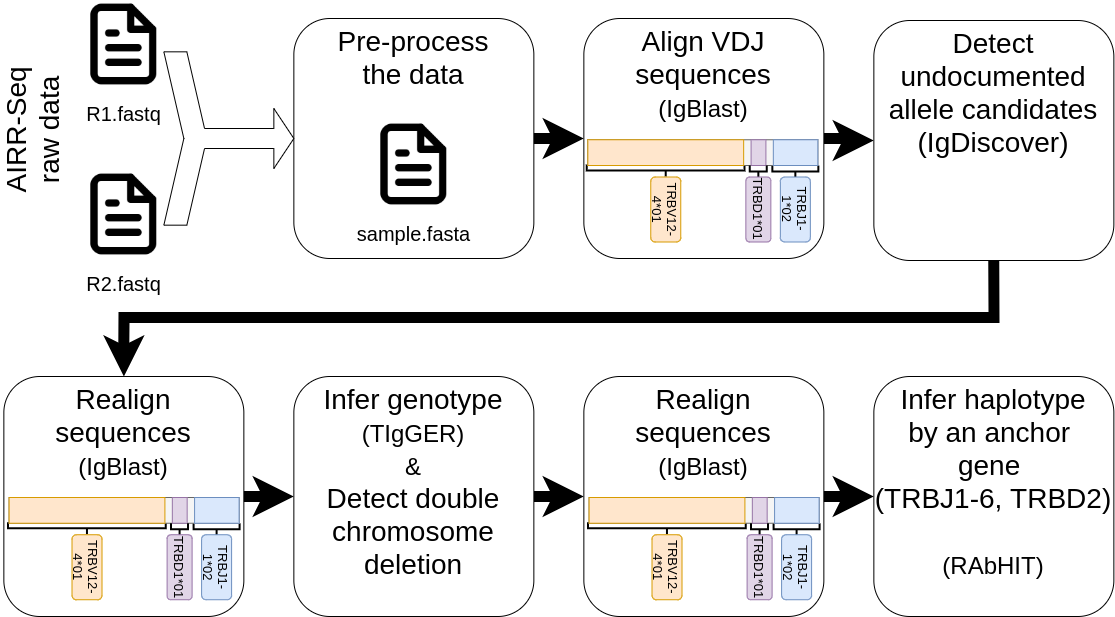

The diagram above was exported from draw.io. Its source (the exported page's mxGraphModel, read from the mxfile embedded in the PNG):
<mxGraphModel dx="3076" dy="-368" grid="1" gridSize="10" guides="1" tooltips="1" connect="1" arrows="1" fold="1" page="1" pageScale="1" pageWidth="827" pageHeight="1169" math="0" shadow="0">
  <root>
    <mxCell id="0" />
    <mxCell id="1" parent="0" />
    <mxCell id="2" value="&lt;font style=&quot;font-size: 20px&quot;&gt;R1.fastq&lt;/font&gt;" style="shape=image;html=1;verticalAlign=top;verticalLabelPosition=bottom;labelBackgroundColor=#ffffff;imageAspect=0;aspect=fixed;image=https://cdn1.iconfinder.com/data/icons/feather-2/24/file-text-128.png;fontSize=28;" vertex="1" parent="1">
      <mxGeometry x="-1502.65" y="1262" width="88" height="88" as="geometry" />
    </mxCell>
    <mxCell id="3" value="&lt;font style=&quot;font-size: 20px&quot;&gt;R2.fastq&lt;/font&gt;" style="shape=image;html=1;verticalAlign=top;verticalLabelPosition=bottom;labelBackgroundColor=#ffffff;imageAspect=0;aspect=fixed;image=https://cdn1.iconfinder.com/data/icons/feather-2/24/file-text-128.png;fontSize=28;" vertex="1" parent="1">
      <mxGeometry x="-1502.65" y="1432" width="88" height="88" as="geometry" />
    </mxCell>
    <mxCell id="4" value="" style="group" vertex="1" connectable="0" parent="1">
      <mxGeometry x="-1288.65" y="1280" width="240" height="240" as="geometry" />
    </mxCell>
    <mxCell id="5" value="Pre-process&lt;br style=&quot;font-size: 28px;&quot;&gt;the data" style="rounded=1;whiteSpace=wrap;html=1;fontSize=28;horizontal=1;verticalAlign=top;" vertex="1" parent="4">
      <mxGeometry width="240" height="240" as="geometry" />
    </mxCell>
    <mxCell id="6" value="&lt;font style=&quot;font-size: 20px&quot;&gt;sample.fasta&lt;/font&gt;" style="shape=image;html=1;verticalAlign=top;verticalLabelPosition=bottom;labelBackgroundColor=#ffffff;imageAspect=0;aspect=fixed;image=https://cdn1.iconfinder.com/data/icons/feather-2/24/file-text-128.png;fontSize=28;" vertex="1" parent="4">
      <mxGeometry x="76" y="102" width="88" height="88" as="geometry" />
    </mxCell>
    <mxCell id="7" style="edgeStyle=orthogonalEdgeStyle;rounded=0;orthogonalLoop=1;jettySize=auto;html=1;exitX=1;exitY=0.5;exitDx=0;exitDy=0;strokeWidth=11;fontSize=10;" edge="1" source="8" target="21" parent="1">
      <mxGeometry relative="1" as="geometry" />
    </mxCell>
    <mxCell id="8" value="Align VDJ sequences&lt;br&gt;&lt;font style=&quot;font-size: 24px&quot;&gt;(IgBlast)&lt;/font&gt;" style="rounded=1;whiteSpace=wrap;html=1;fontSize=28;horizontal=1;verticalAlign=top;" vertex="1" parent="1">
      <mxGeometry x="-998.65" y="1280" width="240" height="240" as="geometry" />
    </mxCell>
    <mxCell id="9" value="" style="group" vertex="1" connectable="0" parent="1">
      <mxGeometry x="-995.6499999999999" y="1401.26" width="231.50044907778656" height="102.24000000000001" as="geometry" />
    </mxCell>
    <mxCell id="10" value="" style="strokeWidth=2;html=1;shape=mxgraph.flowchart.annotation_2;align=left;pointerEvents=1;fillColor=none;rotation=-90;direction=east;fontSize=10;" vertex="1" parent="9">
      <mxGeometry x="72.86999999999989" y="-48.12999999999988" width="12" height="157.74" as="geometry" />
    </mxCell>
    <mxCell id="11" value="" style="strokeWidth=2;html=1;shape=mxgraph.flowchart.annotation_2;align=left;pointerEvents=1;fillColor=none;direction=north;fontSize=10;" vertex="1" parent="9">
      <mxGeometry x="185.50044907778656" y="25.74422442244213" width="46" height="12" as="geometry" />
    </mxCell>
    <mxCell id="12" value="TRBV12-4*01" style="rounded=1;whiteSpace=wrap;html=1;strokeColor=#d79b00;fillColor=#ffe6cc;fontSize=13;rotation=90;" vertex="1" parent="9">
      <mxGeometry x="46.405036086607765" y="54.74000000000001" width="65" height="30" as="geometry" />
    </mxCell>
    <mxCell id="13" value="TRBJ1-1*02" style="rounded=1;whiteSpace=wrap;html=1;strokeColor=#6c8ebf;fillColor=#dae8fc;fontSize=13;rotation=90;" vertex="1" parent="9">
      <mxGeometry x="175.9999999999999" y="54.74000000000001" width="65" height="30" as="geometry" />
    </mxCell>
    <mxCell id="14" value="" style="rounded=0;whiteSpace=wrap;html=1;strokeColor=#666666;fillColor=#f5f5f5;fontColor=#333333;fontSize=8;" vertex="1" parent="9">
      <mxGeometry x="0.9999999999998863" width="229.99999999999997" height="25.73999999999998" as="geometry" />
    </mxCell>
    <mxCell id="15" value="" style="verticalLabelPosition=middle;verticalAlign=middle;html=1;shape=mxgraph.basic.rect;fillColor=#ffe6cc;fillColor2=none;strokeColor=#d79b00;strokeWidth=1;size=20;indent=5;fontSize=8;labelPosition=center;align=center;" vertex="1" parent="9">
      <mxGeometry x="0.9999999999998863" width="155.8064516129032" height="25.73999999999998" as="geometry" />
    </mxCell>
    <mxCell id="16" value="" style="verticalLabelPosition=bottom;verticalAlign=top;html=1;shape=mxgraph.basic.rect;fillColor=#e1d5e7;fillColor2=none;strokeColor=#9673a6;strokeWidth=1;size=20;indent=5;fontSize=8;" vertex="1" parent="9">
      <mxGeometry x="164.22580645161278" width="14.838709677419354" height="25.73999999999998" as="geometry" />
    </mxCell>
    <mxCell id="17" value="" style="verticalLabelPosition=bottom;verticalAlign=top;html=1;shape=mxgraph.basic.rect;fillColor=#dae8fc;fillColor2=none;strokeColor=#6c8ebf;strokeWidth=1;size=20;indent=5;fontSize=8;" vertex="1" parent="9">
      <mxGeometry x="186.4838709677418" width="44.51612903225806" height="25.73999999999998" as="geometry" />
    </mxCell>
    <mxCell id="18" value="" style="strokeWidth=2;html=1;shape=mxgraph.flowchart.annotation_2;align=left;pointerEvents=1;fillColor=none;direction=north;fontSize=10;" vertex="1" parent="9">
      <mxGeometry x="162.9999999999999" y="25.74000000000001" width="17" height="12" as="geometry" />
    </mxCell>
    <mxCell id="19" value="TRBD1*01" style="rounded=1;whiteSpace=wrap;html=1;strokeColor=#9673a6;fillColor=#e1d5e7;fontSize=13;rotation=90;" vertex="1" parent="9">
      <mxGeometry x="138.9999999999999" y="57.24000000000001" width="65" height="25" as="geometry" />
    </mxCell>
    <mxCell id="20" style="edgeStyle=orthogonalEdgeStyle;rounded=0;orthogonalLoop=1;jettySize=auto;html=1;exitX=0.5;exitY=1;exitDx=0;exitDy=0;entryX=0.5;entryY=0;entryDx=0;entryDy=0;strokeWidth=11;fontSize=10;" edge="1" source="21" target="25" parent="1">
      <mxGeometry relative="1" as="geometry">
        <Array as="points">
          <mxPoint x="-588.65" y="1579" />
          <mxPoint x="-1458.65" y="1579" />
        </Array>
      </mxGeometry>
    </mxCell>
    <mxCell id="21" value="Detect undocumented allele candidates&lt;br&gt;(IgDiscover)" style="rounded=1;whiteSpace=wrap;html=1;fontSize=28;horizontal=1;verticalAlign=top;" vertex="1" parent="1">
      <mxGeometry x="-708.65" y="1282" width="240" height="240" as="geometry" />
    </mxCell>
    <mxCell id="22" value="" style="html=1;shadow=0;dashed=0;align=center;verticalAlign=middle;shape=mxgraph.arrows2.tailedNotchedArrow;dy1=10;dx1=20;notch=20;arrowHead=20;dx2=23;dy2=86.67;rounded=0;fontSize=10;" vertex="1" parent="1">
      <mxGeometry x="-1418.65" y="1305" width="130" height="190" as="geometry" />
    </mxCell>
    <mxCell id="23" value="" style="endArrow=classic;html=1;fontSize=10;exitX=1;exitY=0.5;exitDx=0;exitDy=0;entryX=0;entryY=0.5;entryDx=0;entryDy=0;strokeWidth=11;" edge="1" source="5" target="8" parent="1">
      <mxGeometry width="50" height="50" relative="1" as="geometry">
        <mxPoint x="-898.65" y="1440" as="sourcePoint" />
        <mxPoint x="-848.65" y="1390" as="targetPoint" />
      </mxGeometry>
    </mxCell>
    <mxCell id="24" value="" style="group" vertex="1" connectable="0" parent="1">
      <mxGeometry x="-1578.65" y="1638" width="240" height="240" as="geometry" />
    </mxCell>
    <mxCell id="25" value="Realign sequences&lt;br&gt;&lt;span style=&quot;font-size: 24px&quot;&gt;(IgBlast)&lt;/span&gt;" style="rounded=1;whiteSpace=wrap;html=1;fontSize=28;horizontal=1;verticalAlign=top;" vertex="1" parent="24">
      <mxGeometry width="240" height="240" as="geometry" />
    </mxCell>
    <mxCell id="26" value="" style="group" vertex="1" connectable="0" parent="24">
      <mxGeometry x="4.250000000000114" y="121" width="231.50044907778656" height="102.24000000000001" as="geometry" />
    </mxCell>
    <mxCell id="27" value="" style="strokeWidth=2;html=1;shape=mxgraph.flowchart.annotation_2;align=left;pointerEvents=1;fillColor=none;rotation=-90;direction=east;fontSize=10;" vertex="1" parent="26">
      <mxGeometry x="72.86999999999989" y="-48.12999999999988" width="12" height="157.74" as="geometry" />
    </mxCell>
    <mxCell id="28" value="" style="strokeWidth=2;html=1;shape=mxgraph.flowchart.annotation_2;align=left;pointerEvents=1;fillColor=none;direction=north;fontSize=10;" vertex="1" parent="26">
      <mxGeometry x="185.50044907778656" y="25.74422442244213" width="46" height="12" as="geometry" />
    </mxCell>
    <mxCell id="29" value="TRBV12-4*01" style="rounded=1;whiteSpace=wrap;html=1;strokeColor=#d79b00;fillColor=#ffe6cc;fontSize=13;rotation=90;" vertex="1" parent="26">
      <mxGeometry x="46.405036086607765" y="54.74000000000001" width="65" height="30" as="geometry" />
    </mxCell>
    <mxCell id="30" value="TRBJ1-1*02" style="rounded=1;whiteSpace=wrap;html=1;strokeColor=#6c8ebf;fillColor=#dae8fc;fontSize=13;rotation=90;" vertex="1" parent="26">
      <mxGeometry x="175.9999999999999" y="54.74000000000001" width="65" height="30" as="geometry" />
    </mxCell>
    <mxCell id="31" value="" style="rounded=0;whiteSpace=wrap;html=1;strokeColor=#666666;fillColor=#f5f5f5;fontColor=#333333;fontSize=8;" vertex="1" parent="26">
      <mxGeometry x="0.9999999999998863" width="229.99999999999997" height="25.73999999999998" as="geometry" />
    </mxCell>
    <mxCell id="32" value="" style="verticalLabelPosition=middle;verticalAlign=middle;html=1;shape=mxgraph.basic.rect;fillColor=#ffe6cc;fillColor2=none;strokeColor=#d79b00;strokeWidth=1;size=20;indent=5;fontSize=8;labelPosition=center;align=center;" vertex="1" parent="26">
      <mxGeometry x="0.9999999999998863" width="155.8064516129032" height="25.73999999999998" as="geometry" />
    </mxCell>
    <mxCell id="33" value="" style="verticalLabelPosition=bottom;verticalAlign=top;html=1;shape=mxgraph.basic.rect;fillColor=#e1d5e7;fillColor2=none;strokeColor=#9673a6;strokeWidth=1;size=20;indent=5;fontSize=8;" vertex="1" parent="26">
      <mxGeometry x="164.22580645161278" width="14.838709677419354" height="25.73999999999998" as="geometry" />
    </mxCell>
    <mxCell id="34" value="" style="verticalLabelPosition=bottom;verticalAlign=top;html=1;shape=mxgraph.basic.rect;fillColor=#dae8fc;fillColor2=none;strokeColor=#6c8ebf;strokeWidth=1;size=20;indent=5;fontSize=8;" vertex="1" parent="26">
      <mxGeometry x="186.4838709677418" width="44.51612903225806" height="25.73999999999998" as="geometry" />
    </mxCell>
    <mxCell id="35" value="" style="strokeWidth=2;html=1;shape=mxgraph.flowchart.annotation_2;align=left;pointerEvents=1;fillColor=none;direction=north;fontSize=10;" vertex="1" parent="26">
      <mxGeometry x="162.9999999999999" y="25.74000000000001" width="17" height="12" as="geometry" />
    </mxCell>
    <mxCell id="36" value="TRBD1*01" style="rounded=1;whiteSpace=wrap;html=1;strokeColor=#9673a6;fillColor=#e1d5e7;fontSize=13;rotation=90;" vertex="1" parent="26">
      <mxGeometry x="138.9999999999999" y="57.24000000000001" width="65" height="25" as="geometry" />
    </mxCell>
    <mxCell id="37" style="edgeStyle=orthogonalEdgeStyle;rounded=0;orthogonalLoop=1;jettySize=auto;html=1;entryX=0;entryY=0.5;entryDx=0;entryDy=0;strokeWidth=11;fontSize=10;" edge="1" source="38" target="41" parent="1">
      <mxGeometry relative="1" as="geometry" />
    </mxCell>
    <mxCell id="38" value="Infer genotype&lt;span style=&quot;font-size: 24px&quot;&gt;&lt;br&gt;(TIgGER)&lt;br&gt;&amp;amp;&lt;br&gt;&lt;/span&gt;Detect double chromosome deletion&lt;span style=&quot;font-size: 24px&quot;&gt;&lt;br&gt;&lt;/span&gt;" style="rounded=1;whiteSpace=wrap;html=1;fontSize=28;horizontal=1;verticalAlign=top;" vertex="1" parent="1">
      <mxGeometry x="-1288.65" y="1638" width="240" height="240" as="geometry" />
    </mxCell>
    <mxCell id="39" value="" style="edgeStyle=orthogonalEdgeStyle;rounded=0;orthogonalLoop=1;jettySize=auto;html=1;strokeWidth=11;fontSize=10;" edge="1" source="25" target="38" parent="1">
      <mxGeometry relative="1" as="geometry" />
    </mxCell>
    <mxCell id="40" value="" style="group" vertex="1" connectable="0" parent="1">
      <mxGeometry x="-998.65" y="1638" width="240" height="240" as="geometry" />
    </mxCell>
    <mxCell id="41" value="Realign sequences&lt;br&gt;&lt;span style=&quot;font-size: 24px&quot;&gt;(IgBlast)&lt;/span&gt;" style="rounded=1;whiteSpace=wrap;html=1;fontSize=28;horizontal=1;verticalAlign=top;" vertex="1" parent="40">
      <mxGeometry width="240" height="240" as="geometry" />
    </mxCell>
    <mxCell id="42" value="" style="group" vertex="1" connectable="0" parent="40">
      <mxGeometry x="4.250000000000114" y="121" width="231.50044907778656" height="102.24000000000001" as="geometry" />
    </mxCell>
    <mxCell id="43" value="" style="strokeWidth=2;html=1;shape=mxgraph.flowchart.annotation_2;align=left;pointerEvents=1;fillColor=none;rotation=-90;direction=east;fontSize=10;" vertex="1" parent="42">
      <mxGeometry x="72.86999999999989" y="-48.12999999999988" width="12" height="157.74" as="geometry" />
    </mxCell>
    <mxCell id="44" value="" style="strokeWidth=2;html=1;shape=mxgraph.flowchart.annotation_2;align=left;pointerEvents=1;fillColor=none;direction=north;fontSize=10;" vertex="1" parent="42">
      <mxGeometry x="185.50044907778656" y="25.74422442244213" width="46" height="12" as="geometry" />
    </mxCell>
    <mxCell id="45" value="TRBV12-4*01" style="rounded=1;whiteSpace=wrap;html=1;strokeColor=#d79b00;fillColor=#ffe6cc;fontSize=13;rotation=90;" vertex="1" parent="42">
      <mxGeometry x="46.405036086607765" y="54.74000000000001" width="65" height="30" as="geometry" />
    </mxCell>
    <mxCell id="46" value="TRBJ1-1*02" style="rounded=1;whiteSpace=wrap;html=1;strokeColor=#6c8ebf;fillColor=#dae8fc;fontSize=13;rotation=90;" vertex="1" parent="42">
      <mxGeometry x="175.9999999999999" y="54.74000000000001" width="65" height="30" as="geometry" />
    </mxCell>
    <mxCell id="47" value="" style="rounded=0;whiteSpace=wrap;html=1;strokeColor=#666666;fillColor=#f5f5f5;fontColor=#333333;fontSize=8;" vertex="1" parent="42">
      <mxGeometry x="0.9999999999998863" width="229.99999999999997" height="25.73999999999998" as="geometry" />
    </mxCell>
    <mxCell id="48" value="" style="verticalLabelPosition=middle;verticalAlign=middle;html=1;shape=mxgraph.basic.rect;fillColor=#ffe6cc;fillColor2=none;strokeColor=#d79b00;strokeWidth=1;size=20;indent=5;fontSize=8;labelPosition=center;align=center;" vertex="1" parent="42">
      <mxGeometry x="0.9999999999998863" width="155.8064516129032" height="25.73999999999998" as="geometry" />
    </mxCell>
    <mxCell id="49" value="" style="verticalLabelPosition=bottom;verticalAlign=top;html=1;shape=mxgraph.basic.rect;fillColor=#e1d5e7;fillColor2=none;strokeColor=#9673a6;strokeWidth=1;size=20;indent=5;fontSize=8;" vertex="1" parent="42">
      <mxGeometry x="164.22580645161278" width="14.838709677419354" height="25.73999999999998" as="geometry" />
    </mxCell>
    <mxCell id="50" value="" style="verticalLabelPosition=bottom;verticalAlign=top;html=1;shape=mxgraph.basic.rect;fillColor=#dae8fc;fillColor2=none;strokeColor=#6c8ebf;strokeWidth=1;size=20;indent=5;fontSize=8;" vertex="1" parent="42">
      <mxGeometry x="186.4838709677418" width="44.51612903225806" height="25.73999999999998" as="geometry" />
    </mxCell>
    <mxCell id="51" value="" style="strokeWidth=2;html=1;shape=mxgraph.flowchart.annotation_2;align=left;pointerEvents=1;fillColor=none;direction=north;fontSize=10;" vertex="1" parent="42">
      <mxGeometry x="162.9999999999999" y="25.74000000000001" width="17" height="12" as="geometry" />
    </mxCell>
    <mxCell id="52" value="TRBD1*01" style="rounded=1;whiteSpace=wrap;html=1;strokeColor=#9673a6;fillColor=#e1d5e7;fontSize=13;rotation=90;" vertex="1" parent="42">
      <mxGeometry x="138.9999999999999" y="57.24000000000001" width="65" height="25" as="geometry" />
    </mxCell>
    <mxCell id="53" value="Infer haplotype&lt;br&gt;by an anchor &lt;br&gt;gene &lt;br&gt;(TRBJ1-6, TRBD2)&lt;br&gt;&lt;font style=&quot;font-size: 24px&quot;&gt;&lt;br&gt;(RAbHIT)&lt;br&gt;&amp;nbsp;&lt;br&gt;&lt;/font&gt;" style="rounded=1;whiteSpace=wrap;html=1;fontSize=28;horizontal=1;verticalAlign=top;" vertex="1" parent="1">
      <mxGeometry x="-708.65" y="1638" width="240" height="240" as="geometry" />
    </mxCell>
    <mxCell id="54" value="" style="edgeStyle=orthogonalEdgeStyle;rounded=0;orthogonalLoop=1;jettySize=auto;html=1;strokeWidth=11;fontSize=10;" edge="1" source="41" target="53" parent="1">
      <mxGeometry relative="1" as="geometry" />
    </mxCell>
    <mxCell id="55" value="&lt;font style=&quot;font-size: 28px&quot;&gt;AIRR-Seq&lt;br&gt;raw data&lt;br&gt;&lt;/font&gt;" style="text;html=1;strokeColor=none;fillColor=none;align=center;verticalAlign=middle;whiteSpace=wrap;rounded=0;fontSize=13;direction=west;rotation=-90;" vertex="1" parent="1">
      <mxGeometry x="-1618.65" y="1381.26" width="138.65" height="20" as="geometry" />
    </mxCell>
  </root>
</mxGraphModel>